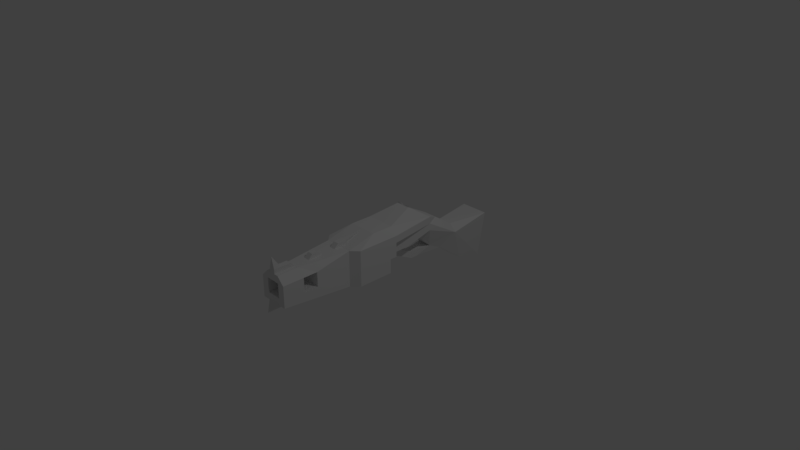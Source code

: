 # Source: Item_Rifle.blend  (saved by Blender 2.78.0; exported with 4.5.12 LTS)
import bpy
from mathutils import Matrix  # noqa: F401  (used for matrix-valued properties, if any)

bpy.ops.wm.read_factory_settings(use_empty=True)
scene = bpy.context.scene
scene.name = 'Scene'

# ---- collections
col_collection_1 = bpy.data.collections.new('Collection 1'); scene.collection.children.link(col_collection_1)

# ---- materials (node trees are filled in below, after node groups)
mat_item_metala = bpy.data.materials.new('Item_Metala')
mat_item_metala.alpha_threshold = 0.0
mat_item_metala.use_transparent_shadow = False
mat_item_metala.roughness = 0.5
mat_item_metala.line_color = (0.0, 0.0, 0.0, 1.0)
mat_item_factioncolour = bpy.data.materials.new('Item_FactionColour')
mat_item_factioncolour.alpha_threshold = 0.0
mat_item_factioncolour.use_transparent_shadow = False
mat_item_factioncolour.roughness = 0.5
mat_item_glow = bpy.data.materials.new('Item_Glow')
mat_item_glow.alpha_threshold = 0.0
mat_item_glow.use_transparent_shadow = False
mat_item_glow.roughness = 0.5

# ---- material node trees

# ---- world
world_world = bpy.data.worlds.new('World'); scene.world = world_world
world_world.color = (0.05088, 0.05088, 0.05088)
world_world.use_sun_shadow = False
world_world.sun_shadow_jitter_overblur = 0.0
world_world.cycles.sampling_method = 'MANUAL'

# ---- cameras
cam_camera = bpy.data.cameras.new('Camera')
cam_camera.clip_end = 100.0
cam_camera.lens = 35.0
cam_camera.sensor_width = 32.0
cam_camera.sensor_height = 18.0
cam_camera.ortho_scale = 7.314
cam_camera.dof.focus_distance = 0.0
cam_camera.dof.aperture_fstop = 128.0

# ---- lights
light_lamp = bpy.data.lights.new('Lamp', 'POINT')
light_lamp.transmission_factor = 0.0
light_lamp.cutoff_distance = 30.0
light_lamp.energy = 100.0
light_lamp.shadow_buffer_clip_start = 1.001
light_lamp.shadow_soft_size = 0.1
light_lamp.shadow_maximum_resolution = 0.006
light_lamp.use_absolute_resolution = True

# ---- meshes
me_cube = bpy.data.meshes.new('Cube')
me_cube.from_pydata([(0.3, 0.2, 2.235e-08), (0.2, -0.5, -0.2), (0.2, 0.2, 0.4), (0.2, -0.5, 0.3), (0.1, 0.8, 3.8e-07), (0.1869, 0.8917, 0.3055), (0.3, 0.1, -0.2), (0.3, -0.4, 0.3), (0.2, -1.5, -0.1), (0.1, -1.5, 0.3), (0.1, 1.6, -0.6), (0.1, 1.1, 0.2), (0.1, 1.0, -0.2), (0.1, 1.2, -0.3), (1.222e-06, 1.4, 5.439e-07), (0.0924, 0.6083, 0.4945), (0.04, -1.4, 0.3), (0.04, -0.5, 0.3), (-1.416e-06, -1.5, 0.52), (0.1, -1.5, -2.161e-07), (0.1, -1.5, 0.2), (0.1, -1.2, -2.161e-07), (0.1, -1.2, 0.2), (0.1, -1.0, -2.161e-07), (0.1, -1.0, 0.2), (0.2, -1.2, -2.161e-07), (0.2, -1.2, 0.2), (0.2, -1.0, -2.161e-07), (0.2, -1.0, 0.2), (0.2, -0.1, 0.4), (-5.066e-07, -0.1, 0.4), (8.345e-07, 0.9, 0.3), (0.1, 1.4, 5.439e-07), (2.682e-07, 0.6, 0.5), (2.682e-07, 0.2, 0.4), (1.222e-06, 1.1, 0.2), (0.06, 0.8, -0.3), (1.132e-06, 1.6, -0.6), (1.222e-06, 2.0, 5.439e-07), (-5.96e-08, 0.1, -0.3), (0.06, 0.44, -0.17), (-1.192e-07, -0.5, -0.2), (1.788e-07, 0.2, -0.2), (-1.088e-06, -1.5, -2.161e-07), (0.1, -1.5, -0.1), (-1.088e-06, -1.2, -2.161e-07), (-1.088e-06, -1.0, -2.161e-07), (-1.088e-06, -1.5, 0.2), (0.3, 0.2, 0.3), (-1.088e-06, -1.0, 0.2), (-1.088e-06, -1.2, 0.2), (0.3, -0.4, -0.2), (-5.96e-08, -0.4, -0.3), (0.3, 0.1, 2.235e-08), (1.788e-07, 0.1, -0.2), (0.06, 0.8, -0.2), (1.788e-07, 0.8, -0.3), (0.06, 0.5, -0.1), (1.788e-07, 0.8, -0.2), (1.788e-07, 0.7, -0.2), (1.788e-07, 0.7, -0.3), (1.788e-07, 0.5, -0.2), (0.06, 0.7, -0.2), (0.06, 0.7, -0.3), (1.788e-07, 0.5, -0.1), (0.2, 0.9, 0.2), (0.3, 0.2, 0.2), (0.2, 0.2, 2.235e-08), (0.2, 0.2, 0.1), (0.2, 0.9, 0.1), (0.2, 0.5, 2.235e-08), (0.1, 0.5, 5.215e-08), (0.04, -1.5, 0.3), (1.788e-07, 1.2, -0.3), (1.788e-07, 1.0, -0.2), (0.2, 2.0, 5.439e-07), (1.222e-06, 2.0, -0.7), (0.1, 2.0, -0.7), (0.2, 1.4, -0.1), (0.2, -1.5, 0.1), (0.2, -1.2, 0.1), (0.1, -1.5, 0.1), (0.2, -0.5, 0.1), (0.2, -1.0, 0.1), (-1.088e-06, -1.6, -0.2), (-1.088e-06, -1.4, -0.2), (-1.088e-06, -1.1, -0.14), (-1.088e-06, -1.5, -0.1), (1.788e-07, 0.5, 5.215e-08), (1.788e-07, 0.8, 4.47e-08), (0.2, 0.9, 0.3), (0.1, 0.6, 0.5), (8.186e-07, 0.8917, 0.3055), (2.859e-07, 0.6083, 0.4945), (0.1769, 0.8506, 0.3089), (0.0824, 0.6072, 0.4778), (7.951e-07, 0.8506, 0.3089), (2.624e-07, 0.6072, 0.4778), (-1.416e-06, -1.4, 0.3), (-4.768e-07, -0.5, 0.3), (0.04, -1.4, 0.36), (-1.416e-06, -1.26, 0.36), (-1.416e-06, -1.4, 0.36), (0.04, -1.26, 0.36), (-1.416e-06, -0.94, 0.36), (0.04, -0.94, 0.36), (-1.416e-06, -0.86, 0.36), (0.04, -0.86, 0.36), (-1.416e-06, -0.54, 0.36), (0.04, -0.54, 0.36), (0.04, -0.4, 0.36), (-1.416e-06, -0.4, 0.36), (-1.416e-06, -1.0, 0.3), (0.04, -1.0, 0.3), (-1.416e-06, -0.8, 0.3), (0.04, -0.8, 0.3), (-1.416e-06, -1.2, 0.3), (0.04, -1.2, 0.3), (-1.416e-06, -0.6, 0.3), (0.04, -0.6, 0.3), (0.04, -1.5, 0.36), (0.1, -1.2, 0.3), (0.2, -1.5, 0.2), (0.0924, 0.6083, 0.5145), (0.1, 0.6, 0.52), (0.0424, 0.6083, 0.5145), (0.05, 0.6, 0.52)], [(64, 61), (99, 98), (17, 99)], [(2, 90, 91), (23, 21, 25, 27), (24, 23, 27, 83, 28), (8, 25, 80, 79), (70, 69, 68, 67), (75, 78, 77), (56, 73, 13, 36), (35, 11, 32, 14), (2, 91, 33, 34), (19, 81, 20, 22, 21), (21, 22, 26, 80, 25), (20, 47, 50, 22), (22, 50, 49, 24), (22, 24, 28, 26), (117, 113, 112, 116), (9, 26, 121), (27, 25, 8, 1), (17, 3, 29, 30), (3, 7, 29), (15, 95, 97, 93), (35, 31, 90, 11), (62, 55, 58, 59), (43, 44, 8, 19), (46, 45, 21, 23), (45, 43, 19, 21), (30, 29, 2, 34), (49, 46, 23, 24), (2, 29, 7, 48), (6, 51, 52, 39), (42, 0, 53, 54), (41, 52, 1), (6, 53, 7, 51), (39, 54, 53, 6), (7, 53, 0, 66, 48), (2, 48, 90), (11, 90, 65), (48, 66, 65, 90), (66, 0, 67, 68), (61, 60, 63, 40), (63, 36, 55, 62), (57, 62, 59, 64), (69, 70, 71), (40, 63, 62, 57), (60, 56, 36, 63), (65, 69, 78), (67, 42, 40), (67, 40, 57, 70), (40, 42, 61), (65, 66, 68, 69), (70, 57, 64, 71), (71, 4, 69), (52, 51, 1), (13, 12, 74, 73), (55, 12, 74, 58), (36, 13, 12, 55), (14, 32, 75, 38), (69, 4, 12), (38, 75, 77, 76), (75, 32, 78), (78, 32, 11, 65), (69, 12, 78), (78, 10, 77), (10, 37, 76, 77), (13, 73, 37, 10), (78, 12, 13), (19, 8, 79, 81), (26, 122, 79, 80), (9, 122, 26), (82, 83, 27, 1), (83, 82, 3, 28), (3, 82, 1, 51, 7), (84, 85, 44), (86, 44, 85), (8, 44, 86, 41, 1), (44, 43, 87), (84, 44, 87), (42, 67, 0), (71, 64, 88), (4, 89, 74, 12), (4, 71, 88, 89), (15, 91, 90, 5), (5, 90, 31, 92), (93, 33, 126, 125), (97, 95, 94, 96), (5, 94, 95, 15), (92, 96, 94, 5), (104, 105, 107, 106), (98, 16, 100, 102), (102, 100, 103, 101), (102, 18, 100), (110, 111, 108, 109), (112, 114, 115, 113), (104, 112, 113, 105), (106, 114, 112, 104), (107, 115, 114, 106), (105, 113, 115, 107), (101, 103, 117, 116), (30, 110, 17), (30, 111, 110), (109, 119, 17, 110), (108, 118, 119, 109), (115, 119, 118, 114), (17, 119, 3), (121, 117, 16, 9), (100, 16, 117, 103), (16, 100, 120, 72), (120, 100, 18), (16, 72, 9), (119, 115, 3), (26, 28, 121), (3, 121, 28), (121, 113, 117), (113, 3, 115), (3, 113, 121), (91, 15, 123, 124), (124, 123, 125, 126), (93, 125, 123, 15), (91, 124, 126, 33), (10, 78, 13), (20, 81, 79, 122), (20, 122, 9), (47, 20, 9, 72), (120, 18, 47, 72)])
me_cube.polygons.foreach_set('material_index', [1, 0, 0, 0, 0, 0, 0, 0, 1, 0, 0, 0, 0, 0, 0, 0, 0, 1, 1, 0, 1, 0, 0, 0, 0, 1, 0, 1, 1, 0, 1, 1, 0, 1, 1, 1, 1, 1, 0, 0, 0, 0, 0, 0, 0, 0, 0, 0, 1, 0, 0, 1, 0, 0, 0, 0, 0, 1, 0, 0, 0, 0, 0, 0, 0, 0, 0, 0, 0, 0, 1, 0, 0, 0, 0, 0, 0, 0, 0, 0, 1, 1, 0, 2, 1, 1, 0, 0, 0, 0, 0, 0, 0, 0, 0, 0, 0, 0, 0, 0, 0, 0, 0, 0, 0, 0, 0, 0, 0, 0, 0, 0, 0, 0, 0, 0, 0, 0, 0, 0, 0, 0, 0])
_uv = me_cube.uv_layers.new(name='UVMap')
_uv.uv.foreach_set('vector', [0.05782, 0.5753, 0.07288, 0.8169, 0.0, 0.7088, 0.681, 0.2787, 0.681, 0.3362, 0.6353, 0.3362, 0.6353, 0.2787, 0.681, 0.2417, 0.681, 0.2787, 0.6353, 0.2787, 0.6353, 0.2602, 0.6353, 0.2417, 0.3571, 0.01238, 0.299, 0.1113, 0.2538, 0.1081, 0.2667, 0.005977, 0.2257, 0.6903, 0.1633, 0.8233, 0.1935, 0.5849, 0.2387, 0.5881, 0.9092, 0.2417, 0.6353, 0.2077, 0.9092, 0.0, 0.9609, 0.1943, 0.9586, 0.3123, 0.913, 0.3127, 0.9335, 0.1946, 0.8636, 0.7296, 0.8179, 0.7296, 0.8179, 0.6619, 0.8636, 0.6619, 0.4049, 0.1387, 0.4505, 0.005066, 0.4962, 0.005066, 0.4962, 0.1387, 0.9092, 0.5142, 0.8636, 0.5143, 0.8179, 0.5145, 0.8179, 0.4128, 0.9092, 0.4125, 0.4571, 0.6466, 0.4571, 0.715, 0.4114, 0.715, 0.4114, 0.6808, 0.4114, 0.6466, 0.6809, 0.4892, 0.7265, 0.4883, 0.7265, 0.5769, 0.6809, 0.5778, 0.6809, 0.5778, 0.7265, 0.5769, 0.7265, 0.6359, 0.6809, 0.6368, 0.6809, 0.5778, 0.6809, 0.6368, 0.6353, 0.6376, 0.6353, 0.5786, 0.4779, 0.5602, 0.4779, 0.5027, 0.4962, 0.5027, 0.4962, 0.5602, 0.1809, 0.0, 0.2085, 0.1049, 0.168, 0.1022, 0.2904, 0.1795, 0.299, 0.1113, 0.3571, 0.01238, 0.3592, 0.3561, 0.4779, 0.3587, 0.4049, 0.3587, 0.4049, 0.2251, 0.4962, 0.2251, 0.4049, 0.3587, 0.3592, 0.3299, 0.4049, 0.2251, 0.8565, 0.6532, 0.861, 0.6475, 0.8987, 0.6475, 0.8987, 0.6532, 0.3592, 0.6466, 0.4114, 0.6466, 0.4114, 0.715, 0.3592, 0.6808, 0.9275, 0.7044, 0.9275, 0.6756, 0.9549, 0.6756, 0.9549, 0.7044, 0.7266, 0.4226, 0.681, 0.4411, 0.6353, 0.4411, 0.681, 0.4226, 0.7266, 0.2787, 0.7266, 0.3362, 0.681, 0.3362, 0.681, 0.2787, 0.7266, 0.3362, 0.7266, 0.4226, 0.681, 0.4226, 0.681, 0.3362, 0.4962, 0.2251, 0.4049, 0.2251, 0.4049, 0.1387, 0.4962, 0.1387, 0.7266, 0.2417, 0.7266, 0.2787, 0.681, 0.2787, 0.681, 0.2417, 0.05782, 0.5753, 0.07074, 0.4732, 0.1242, 0.3738, 0.09841, 0.5781, 0.4962, 0.4912, 0.4962, 0.3436, 0.6353, 0.3583, 0.6353, 0.5058, 1.0, 0.1732, 1.0, 0.2839, 0.9623, 0.2924, 0.9623, 0.1817, 0.633, 0.3115, 0.6353, 0.3583, 0.5418, 0.3132, 0.3288, 0.56, 0.2384, 0.5536, 0.1242, 0.3738, 0.3503, 0.3898, 0.5342, 0.5058, 0.5722, 0.5248, 0.5722, 0.6481, 0.4962, 0.6101, 0.1242, 0.3738, 0.2384, 0.5536, 0.234, 0.5877, 0.1436, 0.5813, 0.09841, 0.5781, 0.05782, 0.5753, 0.09841, 0.5781, 0.07288, 0.8169, 0.1141, 0.8887, 0.07288, 0.8169, 0.1181, 0.8201, 0.09841, 0.5781, 0.1436, 0.5813, 0.1181, 0.8201, 0.07288, 0.8169, 0.8686, 0.4125, 0.8179, 0.3556, 0.8559, 0.3366, 0.8812, 0.365, 0.9606, 0.08851, 0.9614, 0.1648, 0.9341, 0.1651, 0.933, 0.06585, 0.3592, 0.7686, 0.3549, 0.8027, 0.3097, 0.7995, 0.314, 0.7654, 0.9275, 0.7435, 0.9275, 0.7044, 0.9549, 0.7044, 0.9549, 0.7435, 0.9975, 0.7258, 0.9549, 0.6302, 0.9975, 0.618, 0.3117, 0.6759, 0.3592, 0.7686, 0.314, 0.7654, 0.2774, 0.6941, 0.9614, 0.1648, 0.9609, 0.1943, 0.9335, 0.1946, 0.9341, 0.1651, 0.1181, 0.8201, 0.1633, 0.8233, 0.2322, 1.0, 0.2387, 0.5881, 0.3383, 0.5954, 0.3117, 0.6759, 0.2387, 0.5881, 0.3117, 0.6759, 0.2774, 0.6941, 0.2257, 0.6903, 0.933, 0.06585, 0.9623, 0.0, 0.9606, 0.08851, 0.1181, 0.8201, 0.1436, 0.5813, 0.1935, 0.5849, 0.1633, 0.8233, 0.4962, 0.6481, 0.5419, 0.696, 0.5419, 0.7165, 0.4962, 0.6823, 0.2304, 0.6907, 0.2174, 0.7929, 0.1633, 0.8233, 0.6353, 0.3583, 0.4962, 0.3436, 0.5418, 0.3132, 0.913, 0.3127, 0.9121, 0.2364, 0.9577, 0.236, 0.9586, 0.3123, 0.9275, 0.6756, 0.9092, 0.618, 0.9549, 0.618, 0.9549, 0.6756, 0.3549, 0.8027, 0.3359, 0.9387, 0.2993, 0.8674, 0.3097, 0.7995, 0.7266, 0.4996, 0.7723, 0.4996, 0.8179, 0.6724, 0.7266, 0.6724, 0.1633, 0.8233, 0.2174, 0.7929, 0.2993, 0.8674, 0.8179, 0.4812, 0.7266, 0.4812, 0.7723, 0.2417, 0.8179, 0.2417, 0.8179, 0.6724, 0.7723, 0.4996, 0.8179, 0.4812, 0.2322, 1.0, 0.1916, 0.9972, 0.1141, 0.8887, 0.1181, 0.8201, 0.1633, 0.8233, 0.2993, 0.8674, 0.2322, 1.0, 0.6353, 0.2077, 0.7267, 0.03405, 0.9092, 0.0, 0.9167, 0.4827, 0.9623, 0.4823, 0.962, 0.6176, 0.9164, 0.618, 0.913, 0.3127, 0.9586, 0.3123, 0.9623, 0.4823, 0.9167, 0.4827, 0.2322, 1.0, 0.2993, 0.8674, 0.3359, 0.9387, 0.681, 0.4226, 0.6353, 0.4411, 0.6353, 0.4041, 0.681, 0.4041, 0.2085, 0.1049, 0.2215, 0.002776, 0.2667, 0.005977, 0.2538, 0.1081, 0.1809, 0.0, 0.2215, 0.002776, 0.2085, 0.1049, 0.2236, 0.3465, 0.2451, 0.1763, 0.2904, 0.1795, 0.3592, 0.3561, 0.2451, 0.1763, 0.2236, 0.3465, 0.1332, 0.3401, 0.1999, 0.1731, 0.1332, 0.3401, 0.2236, 0.3465, 0.3592, 0.3561, 0.3503, 0.3898, 0.1242, 0.3738, 0.6222, 0.5058, 0.6222, 0.5742, 0.5722, 0.5399, 0.595, 0.6768, 0.5722, 0.5399, 0.6222, 0.5742, 0.5395, 0.0008868, 0.585, 0.0, 0.6316, 0.1241, 0.633, 0.3115, 0.5418, 0.3132, 0.681, 0.4411, 0.7266, 0.4226, 0.7266, 0.4411, 0.7266, 0.4883, 0.681, 0.4411, 0.7266, 0.4411, 0.8812, 0.2417, 0.8559, 0.3366, 0.8179, 0.3556, 0.4962, 0.6823, 0.5419, 0.7165, 0.4962, 0.7165, 0.9092, 0.1428, 0.9549, 0.1424, 0.9577, 0.236, 0.9121, 0.2364, 0.9092, 0.1428, 0.911, 0.05428, 0.9566, 0.05389, 0.9549, 0.1424, 0.8952, 0.515, 0.8994, 0.5145, 0.8994, 0.5903, 0.8952, 0.5866, 0.8952, 0.5866, 0.8994, 0.5903, 0.8179, 0.5594, 0.8191, 0.5578, 0.4962, 0.003695, 0.4962, 0.005066, 0.4734, 0.001371, 0.4768, 0.0, 0.8987, 0.6475, 0.861, 0.6475, 0.8179, 0.5903, 0.8987, 0.5903, 0.6353, 0.6248, 0.6262, 0.6121, 0.6282, 0.5082, 0.6353, 0.5058, 0.5419, 0.6481, 0.5568, 0.6481, 0.5568, 0.7086, 0.5419, 0.712, 0.4962, 0.4743, 0.4779, 0.4743, 0.4779, 0.4513, 0.4962, 0.4513, 0.8818, 0.7133, 0.8636, 0.7133, 0.8636, 0.7022, 0.8818, 0.7022, 0.8818, 0.7022, 0.8636, 0.7022, 0.8636, 0.6619, 0.8818, 0.6619, 0.4753, 0.6995, 0.493, 0.6466, 0.493, 0.7028, 0.4779, 0.3188, 0.4962, 0.3188, 0.4962, 0.3591, 0.4779, 0.3591, 0.4753, 0.6466, 0.4753, 0.7056, 0.4571, 0.706, 0.4571, 0.647, 0.4962, 0.4743, 0.4962, 0.5027, 0.4779, 0.5027, 0.4779, 0.4743, 0.8812, 0.3306, 0.9086, 0.3101, 0.9086, 0.3779, 0.8812, 0.3577, 0.8995, 0.3779, 0.8995, 0.3983, 0.8812, 0.3983, 0.8812, 0.3779, 0.8812, 0.2622, 0.9085, 0.2417, 0.9085, 0.3101, 0.8812, 0.2896, 0.8818, 0.6619, 0.9001, 0.6619, 0.9001, 0.6823, 0.8818, 0.6823, 0.9909, 0.0, 0.9858, 0.1033, 0.9623, 0.1391, 0.4962, 0.2251, 0.4962, 0.3188, 0.4779, 0.3188, 0.9909, 0.1511, 0.966, 0.1732, 0.9623, 0.1391, 0.9858, 0.1033, 0.4962, 0.3591, 0.4962, 0.3875, 0.4779, 0.3875, 0.4779, 0.3591, 0.4779, 0.4451, 0.4779, 0.3875, 0.4962, 0.3875, 0.4962, 0.4451, 0.4779, 0.3587, 0.4779, 0.3875, 0.4049, 0.3587, 0.4506, 0.5602, 0.4779, 0.5602, 0.4779, 0.6178, 0.4506, 0.6466, 0.6993, 0.6719, 0.7265, 0.6719, 0.7265, 0.7403, 0.6993, 0.7198, 0.7265, 0.6719, 0.6993, 0.6719, 0.6993, 0.6377, 0.7265, 0.6376, 0.6993, 0.6377, 0.6993, 0.6719, 0.6285, 0.6377, 0.4779, 0.6178, 0.4779, 0.6466, 0.4506, 0.6466, 0.4779, 0.3875, 0.4779, 0.4451, 0.4049, 0.3587, 0.2085, 0.1049, 0.1999, 0.1731, 0.168, 0.1022, 0.1332, 0.3401, 0.168, 0.1022, 0.1999, 0.1731, 0.4506, 0.5602, 0.4779, 0.5027, 0.4779, 0.5602, 0.4779, 0.5027, 0.4049, 0.3587, 0.4779, 0.4451, 0.4049, 0.3587, 0.4779, 0.5027, 0.4506, 0.5602, 0.6262, 0.5126, 0.6224, 0.5147, 0.6224, 0.5079, 0.6262, 0.5058, 0.853, 0.6619, 0.8565, 0.66, 0.8793, 0.66, 0.8758, 0.6619, 0.8987, 0.6532, 0.8793, 0.66, 0.8565, 0.66, 0.8565, 0.6532, 0.4505, 0.005066, 0.4505, 0.001371, 0.4734, 0.001371, 0.4962, 0.005066, 0.7267, 0.03405, 0.6353, 0.2077, 0.3359, 0.9387, 0.8179, 0.5145, 0.681, 0.4041, 0.2667, 0.005977, 0.2215, 0.002776, 0.8179, 0.5145, 0.2215, 0.002776, 0.1809, 0.0, 0.7265, 0.4883, 0.8179, 0.5145, 0.4506, 0.6466, 0.4779, 0.6466, 0.6993, 0.6377, 0.6285, 0.6377, 0.7265, 0.4883, 0.4779, 0.6466])
me_cube.materials.append(mat_item_metala)
me_cube.materials.append(mat_item_factioncolour)
me_cube.materials.append(mat_item_glow)
me_cube.use_remesh_preserve_volume = False
me_cube.use_remesh_preserve_attributes = False
me_cube.use_mirror_vertex_groups = False
me_cube.update()

# ---- objects
ob_cube = bpy.data.objects.new('Cube', me_cube)
ob_lamp = bpy.data.objects.new('Lamp', light_lamp)
ob_camera = bpy.data.objects.new('Camera', cam_camera)

# ---- transforms, parenting, visibility, modifiers, constraints
ob_cube.location = (0.0, 0.0, 0.0)
ob_cube.lock_rotations_4d = False
ob_cube.empty_display_type = 'ARROWS'
ob_cube.lineart.crease_threshold = 0.0
_m = ob_cube.modifiers.new('Mesh Cache', 'MESH_CACHE')
_m = ob_cube.modifiers.new('Mirror', 'MIRROR')
ob_lamp.location = (4.076, 1.005, 5.904)
ob_lamp.rotation_euler = (0.6503, 0.05522, 1.866)
ob_lamp.lock_rotations_4d = False
ob_lamp.empty_display_type = 'ARROWS'
ob_lamp.color = (0.0, 0.0, 0.0, 0.0)
ob_lamp.lineart.crease_threshold = 0.0
ob_camera.location = (7.481, -6.508, 5.344)
ob_camera.rotation_euler = (1.109, 0.0, 0.8149)
ob_camera.lock_rotations_4d = False
ob_camera.empty_display_type = 'ARROWS'
ob_camera.color = (0.0, 0.0, 0.0, 0.0)
ob_camera.display_type = 'WIRE'
ob_camera.lineart.crease_threshold = 0.0

# ---- collection membership
col_collection_1.objects.link(ob_cube)
col_collection_1.objects.link(ob_lamp)
col_collection_1.objects.link(ob_camera)

# ---- scene / render settings (as saved in the file)
scene.camera = ob_camera
scene.frame_start = 1; scene.frame_end = 250; scene.frame_set(1)
scene.render.engine = 'BLENDER_EEVEE_NEXT'
scene.render.resolution_percentage = 50
scene.render.dither_intensity = 0.0
scene.cycles.use_denoising = False
scene.cycles.samples = 128
scene.cycles.sampling_pattern = 'TABULATED_SOBOL'
scene.cycles.light_sampling_threshold = 0.0
scene.cycles.use_adaptive_sampling = False
scene.cycles.use_light_tree = False
scene.cycles.blur_glossy = 0.0
scene.cycles.sample_clamp_indirect = 0.0
scene.view_settings.view_transform = 'Standard'
bpy.context.view_layer.update()
